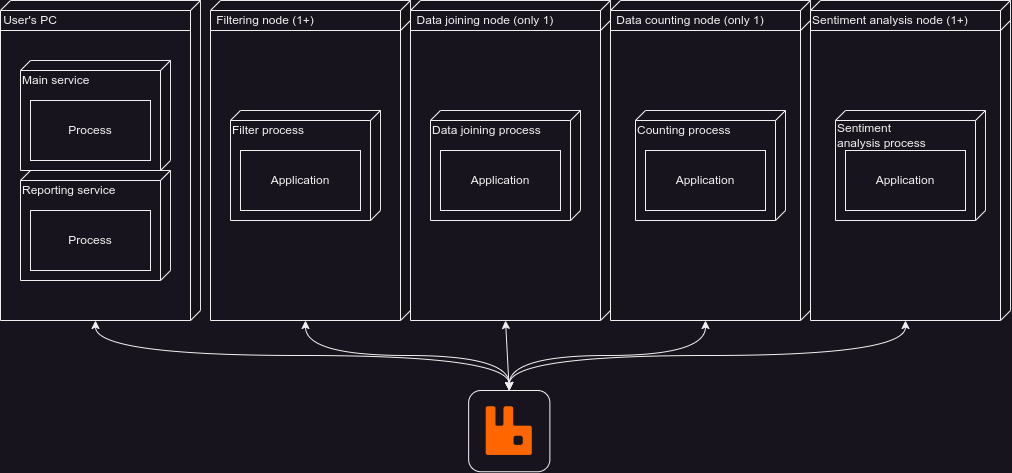

The diagram above was exported from draw.io. Its source (the exported page's mxGraphModel, read from the mxfile embedded in the PNG):
<mxGraphModel dx="1434" dy="1643" grid="1" gridSize="10" guides="1" tooltips="1" connect="1" arrows="1" fold="1" page="0" pageScale="1" pageWidth="827" pageHeight="1169" math="0" shadow="0">
  <root>
    <mxCell id="0" />
    <mxCell id="1" parent="0" />
    <mxCell id="2" value="" style="shape=cube;whiteSpace=wrap;html=1;boundedLbl=1;backgroundOutline=1;darkOpacity=0.05;darkOpacity2=0.1;size=10;flipH=1;fillColor=none;" vertex="1" parent="1">
      <mxGeometry x="30" y="20" width="200" height="320" as="geometry" />
    </mxCell>
    <mxCell id="3" value="User's PC" style="text;html=1;align=center;verticalAlign=middle;whiteSpace=wrap;rounded=0;" vertex="1" parent="1">
      <mxGeometry x="30" y="30" width="60" height="20" as="geometry" />
    </mxCell>
    <mxCell id="4" value="" style="endArrow=none;html=1;rounded=0;" edge="1" parent="1">
      <mxGeometry width="50" height="50" relative="1" as="geometry">
        <mxPoint x="220" y="50" as="sourcePoint" />
        <mxPoint x="30" y="50" as="targetPoint" />
      </mxGeometry>
    </mxCell>
    <mxCell id="5" value="" style="shape=cube;whiteSpace=wrap;html=1;boundedLbl=1;backgroundOutline=1;darkOpacity=0.05;darkOpacity2=0.1;size=10;flipH=1;fillColor=none;" vertex="1" parent="1">
      <mxGeometry x="240" y="20" width="200" height="320" as="geometry" />
    </mxCell>
    <mxCell id="6" value="Filtering node (1+)" style="text;html=1;align=center;verticalAlign=middle;whiteSpace=wrap;rounded=0;" vertex="1" parent="1">
      <mxGeometry x="240" y="30" width="110" height="20" as="geometry" />
    </mxCell>
    <mxCell id="7" value="" style="endArrow=none;html=1;rounded=0;" edge="1" parent="1">
      <mxGeometry width="50" height="50" relative="1" as="geometry">
        <mxPoint x="430" y="50" as="sourcePoint" />
        <mxPoint x="240" y="50" as="targetPoint" />
      </mxGeometry>
    </mxCell>
    <mxCell id="8" value="" style="endArrow=none;html=1;rounded=0;" edge="1" parent="1">
      <mxGeometry width="50" height="50" relative="1" as="geometry">
        <mxPoint x="430" y="50" as="sourcePoint" />
        <mxPoint x="440" y="40" as="targetPoint" />
      </mxGeometry>
    </mxCell>
    <mxCell id="9" value="" style="shape=cube;whiteSpace=wrap;html=1;boundedLbl=1;backgroundOutline=1;darkOpacity=0.05;darkOpacity2=0.1;size=10;flipH=1;fillColor=none;" vertex="1" parent="1">
      <mxGeometry x="440" y="20" width="200" height="320" as="geometry" />
    </mxCell>
    <mxCell id="10" value="Data joining node (only 1)" style="text;html=1;align=center;verticalAlign=middle;whiteSpace=wrap;rounded=0;" vertex="1" parent="1">
      <mxGeometry x="440" y="30" width="150" height="20" as="geometry" />
    </mxCell>
    <mxCell id="11" value="" style="endArrow=none;html=1;rounded=0;" edge="1" parent="1">
      <mxGeometry width="50" height="50" relative="1" as="geometry">
        <mxPoint x="630" y="50" as="sourcePoint" />
        <mxPoint x="440" y="50" as="targetPoint" />
      </mxGeometry>
    </mxCell>
    <mxCell id="12" value="" style="endArrow=none;html=1;rounded=0;" edge="1" parent="1">
      <mxGeometry width="50" height="50" relative="1" as="geometry">
        <mxPoint x="630" y="50" as="sourcePoint" />
        <mxPoint x="640" y="40" as="targetPoint" />
      </mxGeometry>
    </mxCell>
    <mxCell id="13" value="" style="shape=cube;whiteSpace=wrap;html=1;boundedLbl=1;backgroundOutline=1;darkOpacity=0.05;darkOpacity2=0.1;size=10;flipH=1;fillColor=none;" vertex="1" parent="1">
      <mxGeometry x="640" y="20" width="200" height="320" as="geometry" />
    </mxCell>
    <mxCell id="14" value="Data counting node (only 1)" style="text;html=1;align=center;verticalAlign=middle;whiteSpace=wrap;rounded=0;" vertex="1" parent="1">
      <mxGeometry x="640" y="30" width="160" height="20" as="geometry" />
    </mxCell>
    <mxCell id="15" value="" style="endArrow=none;html=1;rounded=0;" edge="1" parent="1">
      <mxGeometry width="50" height="50" relative="1" as="geometry">
        <mxPoint x="830" y="50" as="sourcePoint" />
        <mxPoint x="640" y="50" as="targetPoint" />
      </mxGeometry>
    </mxCell>
    <mxCell id="16" value="" style="endArrow=none;html=1;rounded=0;" edge="1" parent="1">
      <mxGeometry width="50" height="50" relative="1" as="geometry">
        <mxPoint x="830" y="50" as="sourcePoint" />
        <mxPoint x="840" y="40" as="targetPoint" />
      </mxGeometry>
    </mxCell>
    <mxCell id="17" value="" style="shape=cube;whiteSpace=wrap;html=1;boundedLbl=1;backgroundOutline=1;darkOpacity=0.05;darkOpacity2=0.1;size=10;flipH=1;fillColor=none;" vertex="1" parent="1">
      <mxGeometry x="665" y="130" width="150" height="110" as="geometry" />
    </mxCell>
    <mxCell id="18" value="Counting process" style="text;html=1;align=left;verticalAlign=middle;whiteSpace=wrap;rounded=0;" vertex="1" parent="1">
      <mxGeometry x="665" y="140" width="130" height="20" as="geometry" />
    </mxCell>
    <mxCell id="19" value="Application" style="rounded=0;whiteSpace=wrap;html=1;fillColor=none;" vertex="1" parent="1">
      <mxGeometry x="675" y="170" width="120" height="60" as="geometry" />
    </mxCell>
    <mxCell id="20" value="" style="shape=cube;whiteSpace=wrap;html=1;boundedLbl=1;backgroundOutline=1;darkOpacity=0.05;darkOpacity2=0.1;size=10;flipH=1;fillColor=none;" vertex="1" parent="1">
      <mxGeometry x="260" y="130" width="150" height="110" as="geometry" />
    </mxCell>
    <mxCell id="21" value="Filter process" style="text;html=1;align=left;verticalAlign=middle;whiteSpace=wrap;rounded=0;" vertex="1" parent="1">
      <mxGeometry x="260" y="140" width="130" height="20" as="geometry" />
    </mxCell>
    <mxCell id="22" value="Application" style="rounded=0;whiteSpace=wrap;html=1;fillColor=none;" vertex="1" parent="1">
      <mxGeometry x="270" y="170" width="120" height="60" as="geometry" />
    </mxCell>
    <mxCell id="23" value="" style="shape=cube;whiteSpace=wrap;html=1;boundedLbl=1;backgroundOutline=1;darkOpacity=0.05;darkOpacity2=0.1;size=10;flipH=1;fillColor=none;" vertex="1" parent="1">
      <mxGeometry x="460" y="130" width="150" height="110" as="geometry" />
    </mxCell>
    <mxCell id="24" value="Data joining process" style="text;html=1;align=left;verticalAlign=middle;whiteSpace=wrap;rounded=0;" vertex="1" parent="1">
      <mxGeometry x="460" y="140" width="130" height="20" as="geometry" />
    </mxCell>
    <mxCell id="25" value="Application" style="rounded=0;whiteSpace=wrap;html=1;fillColor=none;" vertex="1" parent="1">
      <mxGeometry x="470" y="170" width="120" height="60" as="geometry" />
    </mxCell>
    <mxCell id="26" value="" style="shape=cube;whiteSpace=wrap;html=1;boundedLbl=1;backgroundOutline=1;darkOpacity=0.05;darkOpacity2=0.1;size=10;flipH=1;fillColor=none;" vertex="1" parent="1">
      <mxGeometry x="50" y="80" width="150" height="110" as="geometry" />
    </mxCell>
    <mxCell id="27" value="Main service" style="text;html=1;align=left;verticalAlign=middle;whiteSpace=wrap;rounded=0;" vertex="1" parent="1">
      <mxGeometry x="50" y="90" width="130" height="20" as="geometry" />
    </mxCell>
    <mxCell id="28" value="Process" style="rounded=0;whiteSpace=wrap;html=1;fillColor=none;" vertex="1" parent="1">
      <mxGeometry x="60" y="120" width="120" height="60" as="geometry" />
    </mxCell>
    <mxCell id="29" value="" style="shape=cube;whiteSpace=wrap;html=1;boundedLbl=1;backgroundOutline=1;darkOpacity=0.05;darkOpacity2=0.1;size=10;flipH=1;fillColor=none;" vertex="1" parent="1">
      <mxGeometry x="50" y="190" width="150" height="110" as="geometry" />
    </mxCell>
    <mxCell id="30" value="Reporting service" style="text;html=1;align=left;verticalAlign=middle;whiteSpace=wrap;rounded=0;" vertex="1" parent="1">
      <mxGeometry x="50" y="200" width="130" height="20" as="geometry" />
    </mxCell>
    <mxCell id="31" value="Process" style="rounded=0;whiteSpace=wrap;html=1;fillColor=none;" vertex="1" parent="1">
      <mxGeometry x="60" y="230" width="120" height="60" as="geometry" />
    </mxCell>
    <mxCell id="32" value="" style="endArrow=classic;startArrow=classic;html=1;rounded=0;exitX=0;exitY=0;exitDx=105;exitDy=320;exitPerimeter=0;edgeStyle=orthogonalEdgeStyle;curved=1;entryX=0.5;entryY=0;entryDx=0;entryDy=0;" edge="1" source="2" target="44" parent="1">
      <mxGeometry width="50" height="50" relative="1" as="geometry">
        <mxPoint x="70" y="450" as="sourcePoint" />
        <mxPoint x="340" y="440" as="targetPoint" />
      </mxGeometry>
    </mxCell>
    <mxCell id="33" value="" style="endArrow=classic;startArrow=classic;html=1;rounded=0;exitX=0;exitY=0;exitDx=105;exitDy=320;exitPerimeter=0;entryX=0.5;entryY=0;entryDx=0;entryDy=0;" edge="1" source="9" target="44" parent="1">
      <mxGeometry width="50" height="50" relative="1" as="geometry">
        <mxPoint x="-25" y="370" as="sourcePoint" />
        <mxPoint x="340" y="440" as="targetPoint" />
      </mxGeometry>
    </mxCell>
    <mxCell id="34" value="" style="endArrow=classic;startArrow=classic;html=1;rounded=0;exitX=0;exitY=0;exitDx=105;exitDy=320;exitPerimeter=0;edgeStyle=orthogonalEdgeStyle;curved=1;entryX=0.5;entryY=0;entryDx=0;entryDy=0;" edge="1" source="13" target="44" parent="1">
      <mxGeometry width="50" height="50" relative="1" as="geometry">
        <mxPoint x="-15" y="380" as="sourcePoint" />
        <mxPoint x="340" y="440" as="targetPoint" />
      </mxGeometry>
    </mxCell>
    <mxCell id="35" value="" style="shape=cube;whiteSpace=wrap;html=1;boundedLbl=1;backgroundOutline=1;darkOpacity=0.05;darkOpacity2=0.1;size=10;flipH=1;fillColor=none;" vertex="1" parent="1">
      <mxGeometry x="840" y="20" width="200" height="320" as="geometry" />
    </mxCell>
    <mxCell id="36" value="Sentiment analysis node (1+)" style="text;html=1;align=center;verticalAlign=middle;whiteSpace=wrap;rounded=0;" vertex="1" parent="1">
      <mxGeometry x="840" y="30" width="160" height="20" as="geometry" />
    </mxCell>
    <mxCell id="37" value="" style="endArrow=none;html=1;rounded=0;" edge="1" parent="1">
      <mxGeometry width="50" height="50" relative="1" as="geometry">
        <mxPoint x="1030" y="50" as="sourcePoint" />
        <mxPoint x="840" y="50" as="targetPoint" />
      </mxGeometry>
    </mxCell>
    <mxCell id="38" value="" style="endArrow=none;html=1;rounded=0;" edge="1" parent="1">
      <mxGeometry width="50" height="50" relative="1" as="geometry">
        <mxPoint x="1030" y="50" as="sourcePoint" />
        <mxPoint x="1040" y="40" as="targetPoint" />
      </mxGeometry>
    </mxCell>
    <mxCell id="39" value="" style="shape=cube;whiteSpace=wrap;html=1;boundedLbl=1;backgroundOutline=1;darkOpacity=0.05;darkOpacity2=0.1;size=10;flipH=1;fillColor=none;" vertex="1" parent="1">
      <mxGeometry x="865" y="130" width="150" height="110" as="geometry" />
    </mxCell>
    <mxCell id="40" value="&lt;span style=&quot;text-align: center;&quot;&gt;Sentiment analysis&lt;/span&gt;&amp;nbsp;process" style="text;html=1;align=left;verticalAlign=middle;whiteSpace=wrap;rounded=0;" vertex="1" parent="1">
      <mxGeometry x="865" y="140" width="130" height="30" as="geometry" />
    </mxCell>
    <mxCell id="41" value="Application" style="rounded=0;whiteSpace=wrap;html=1;fillColor=none;" vertex="1" parent="1">
      <mxGeometry x="875" y="170" width="120" height="60" as="geometry" />
    </mxCell>
    <mxCell id="42" value="" style="endArrow=classic;startArrow=classic;html=1;rounded=0;exitX=0;exitY=0;exitDx=105;exitDy=320;exitPerimeter=0;edgeStyle=orthogonalEdgeStyle;curved=1;entryX=0.5;entryY=0;entryDx=0;entryDy=0;" edge="1" source="35" target="44" parent="1">
      <mxGeometry width="50" height="50" relative="1" as="geometry">
        <mxPoint x="745" y="350" as="sourcePoint" />
        <mxPoint x="340" y="440" as="targetPoint" />
      </mxGeometry>
    </mxCell>
    <mxCell id="43" value="" style="group" vertex="1" connectable="0" parent="1">
      <mxGeometry x="498.125" y="410" width="81.25" height="81.25" as="geometry" />
    </mxCell>
    <mxCell id="44" value="" style="whiteSpace=wrap;html=1;aspect=fixed;fillColor=none;rounded=1;" vertex="1" parent="43">
      <mxGeometry width="81.25" height="81.25" as="geometry" />
    </mxCell>
    <mxCell id="45" value="" style="shape=image;verticalLabelPosition=bottom;labelBackgroundColor=default;verticalAlign=top;aspect=fixed;imageAspect=0;image=https://static-00.iconduck.com/assets.00/rabbitmq-icon-242x256-0y9dqnak.png;rotation=0;" vertex="1" parent="43">
      <mxGeometry x="17.590624999999797" y="16.241875000000192" width="46.085" height="48.75" as="geometry" />
    </mxCell>
    <mxCell id="46" value="" style="endArrow=classic;startArrow=classic;html=1;rounded=0;exitX=0;exitY=0;exitDx=105;exitDy=320;exitPerimeter=0;edgeStyle=orthogonalEdgeStyle;curved=1;entryX=0.5;entryY=0;entryDx=0;entryDy=0;" edge="1" source="5" target="44" parent="1">
      <mxGeometry width="50" height="50" relative="1" as="geometry">
        <mxPoint x="545" y="350" as="sourcePoint" />
        <mxPoint x="449" y="450" as="targetPoint" />
      </mxGeometry>
    </mxCell>
  </root>
</mxGraphModel>